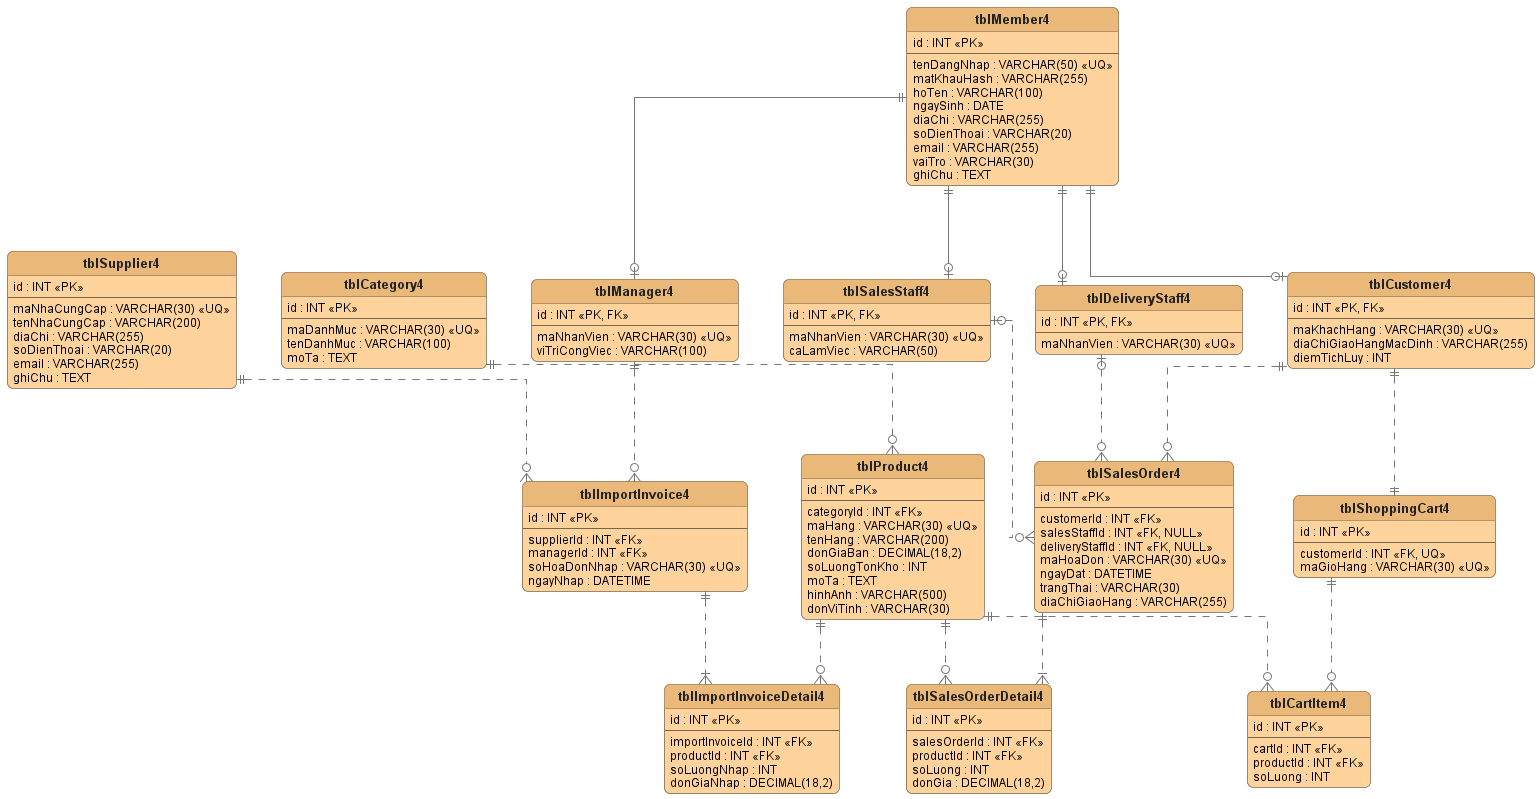

The diagram above was rendered by PlantUML. Its source (embedded in the PNG):
@startuml

top to bottom direction

skinparam backgroundColor #FFFFFF
skinparam shadowing false
skinparam roundcorner 12

skinparam defaultFontName Arial
skinparam defaultFontSize 12

skinparam classAttributeIconSize 0
skinparam classBackgroundColor #FFD39B
skinparam classHeaderBackgroundColor #EAB879
skinparam classBorderColor #76664F
skinparam classFontColor #222222
skinparam classFontSize 13
skinparam classFontStyle bold

skinparam ArrowColor #777777
skinparam ArrowThickness 1

skinparam linetype ortho
skinparam nodesep 45
skinparam ranksep 65

hide circle
hide methods

entity "tblMember4" as Member {
    id : INT <<PK>>
    --
    tenDangNhap : VARCHAR(50) <<UQ>>
    matKhauHash : VARCHAR(255)
    hoTen : VARCHAR(100)
    ngaySinh : DATE
    diaChi : VARCHAR(255)
    soDienThoai : VARCHAR(20)
    email : VARCHAR(255)
    vaiTro : VARCHAR(30)
    ghiChu : TEXT
}

together {
    entity "tblManager4" as Manager {
        id : INT <<PK, FK>>
        --
        maNhanVien : VARCHAR(30) <<UQ>>
        viTriCongViec : VARCHAR(100)
    }

    entity "tblSalesStaff4" as SalesStaff {
        id : INT <<PK, FK>>
        --
        maNhanVien : VARCHAR(30) <<UQ>>
        caLamViec : VARCHAR(50)
    }

    entity "tblDeliveryStaff4" as DeliveryStaff {
        id : INT <<PK, FK>>
        --
        maNhanVien : VARCHAR(30) <<UQ>>
    }

    entity "tblCustomer4" as Customer {
        id : INT <<PK, FK>>
        --
        maKhachHang : VARCHAR(30) <<UQ>>
        diaChiGiaoHangMacDinh : VARCHAR(255)
        diemTichLuy : INT
    }
}

entity "tblCategory4" as Category {
    id : INT <<PK>>
    --
    maDanhMuc : VARCHAR(30) <<UQ>>
    tenDanhMuc : VARCHAR(100)
    moTa : TEXT
}

entity "tblProduct4" as Product {
    id : INT <<PK>>
    --
    categoryId : INT <<FK>>
    maHang : VARCHAR(30) <<UQ>>
    tenHang : VARCHAR(200)
    donGiaBan : DECIMAL(18,2)
    soLuongTonKho : INT
    moTa : TEXT
    hinhAnh : VARCHAR(500)
    donViTinh : VARCHAR(30)
}

entity "tblSupplier4" as Supplier {
    id : INT <<PK>>
    --
    maNhaCungCap : VARCHAR(30) <<UQ>>
    tenNhaCungCap : VARCHAR(200)
    diaChi : VARCHAR(255)
    soDienThoai : VARCHAR(20)
    email : VARCHAR(255)
    ghiChu : TEXT
}


entity "tblShoppingCart4" as Cart {
    id : INT <<PK>>
    --
    customerId : INT <<FK, UQ>>
    maGioHang : VARCHAR(30) <<UQ>>
}

entity "tblCartItem4" as CartItem {
    id : INT <<PK>>
    --
    cartId : INT <<FK>>
    productId : INT <<FK>>
    soLuong : INT
}

entity "tblSalesOrder4" as SalesOrder {
    id : INT <<PK>>
    --
    customerId : INT <<FK>>
    salesStaffId : INT <<FK, NULL>>
    deliveryStaffId : INT <<FK, NULL>>
    maHoaDon : VARCHAR(30) <<UQ>>
    ngayDat : DATETIME
    trangThai : VARCHAR(30)
    diaChiGiaoHang : VARCHAR(255)
}

entity "tblSalesOrderDetail4" as SalesDetail {
    id : INT <<PK>>
    --
    salesOrderId : INT <<FK>>
    productId : INT <<FK>>
    soLuong : INT
    donGia : DECIMAL(18,2)
}



entity "tblImportInvoice4" as ImportInvoice {
    id : INT <<PK>>
    --
    supplierId : INT <<FK>>
    managerId : INT <<FK>>
    soHoaDonNhap : VARCHAR(30) <<UQ>>
    ngayNhap : DATETIME
}

entity "tblImportInvoiceDetail4" as ImportDetail {
    id : INT <<PK>>
    --
    importInvoiceId : INT <<FK>>
    productId : INT <<FK>>
    soLuongNhap : INT
    donGiaNhap : DECIMAL(18,2)
}



Member ||--o| Manager
Member ||--o| SalesStaff
Member ||--o| DeliveryStaff
Member ||--o| Customer

' Danh muc - san pham
' Product.categoryId -> Category.id

Category ||..o{ Product

' Khach hang - gio hang
' Cart.customerId -> Customer.id

Customer ||..|| Cart

' Chi tiet gio hang
' CartItem.cartId -> Cart.id
' CartItem.productId -> Product.id

Cart ||..o{ CartItem
Product ||..o{ CartItem

' Hoa don ban
' SalesOrder.customerId -> Customer.id
' SalesOrder.salesStaffId -> SalesStaff.id
' SalesOrder.deliveryStaffId -> DeliveryStaff.id

Customer ||..o{ SalesOrder
SalesStaff |o..o{ SalesOrder
DeliveryStaff |o..o{ SalesOrder

' Chi tiet hoa don ban
' SalesDetail.salesOrderId -> SalesOrder.id
' SalesDetail.productId -> Product.id

SalesOrder ||..|{ SalesDetail
Product ||..o{ SalesDetail

' Hoa don nhap
' ImportInvoice.supplierId -> Supplier.id
' ImportInvoice.managerId -> Manager.id

Supplier ||..o{ ImportInvoice
Manager ||..o{ ImportInvoice

' Chi tiet hoa don nhap
' ImportDetail.importInvoiceId -> ImportInvoice.id
' ImportDetail.productId -> Product.id

ImportInvoice ||..|{ ImportDetail
Product ||..o{ ImportDetail

@enduml